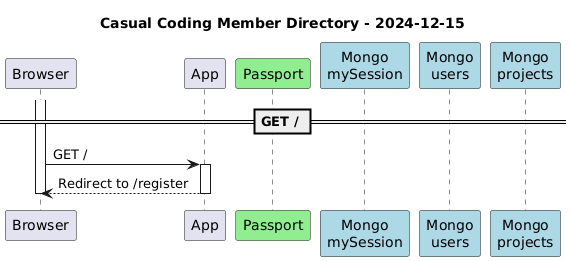

The diagram above was rendered by PlantUML. Its source (embedded in the PNG):
@startuml
title Casual Coding Member Directory - 2024-12-15

participant Browser
participant App
participant Passport #lightgreen
participant "Mongo\nmySession" as MySession #lightblue
participant "Mongo\nusers" as Users #lightblue
participant "Mongo\nprojects" as Projects #lightblue

activate Browser

== GET / ==
Browser -> App : GET /
activate App
App --> Browser : Redirect to /register
deactivate App
deactivate Browser
@enduml